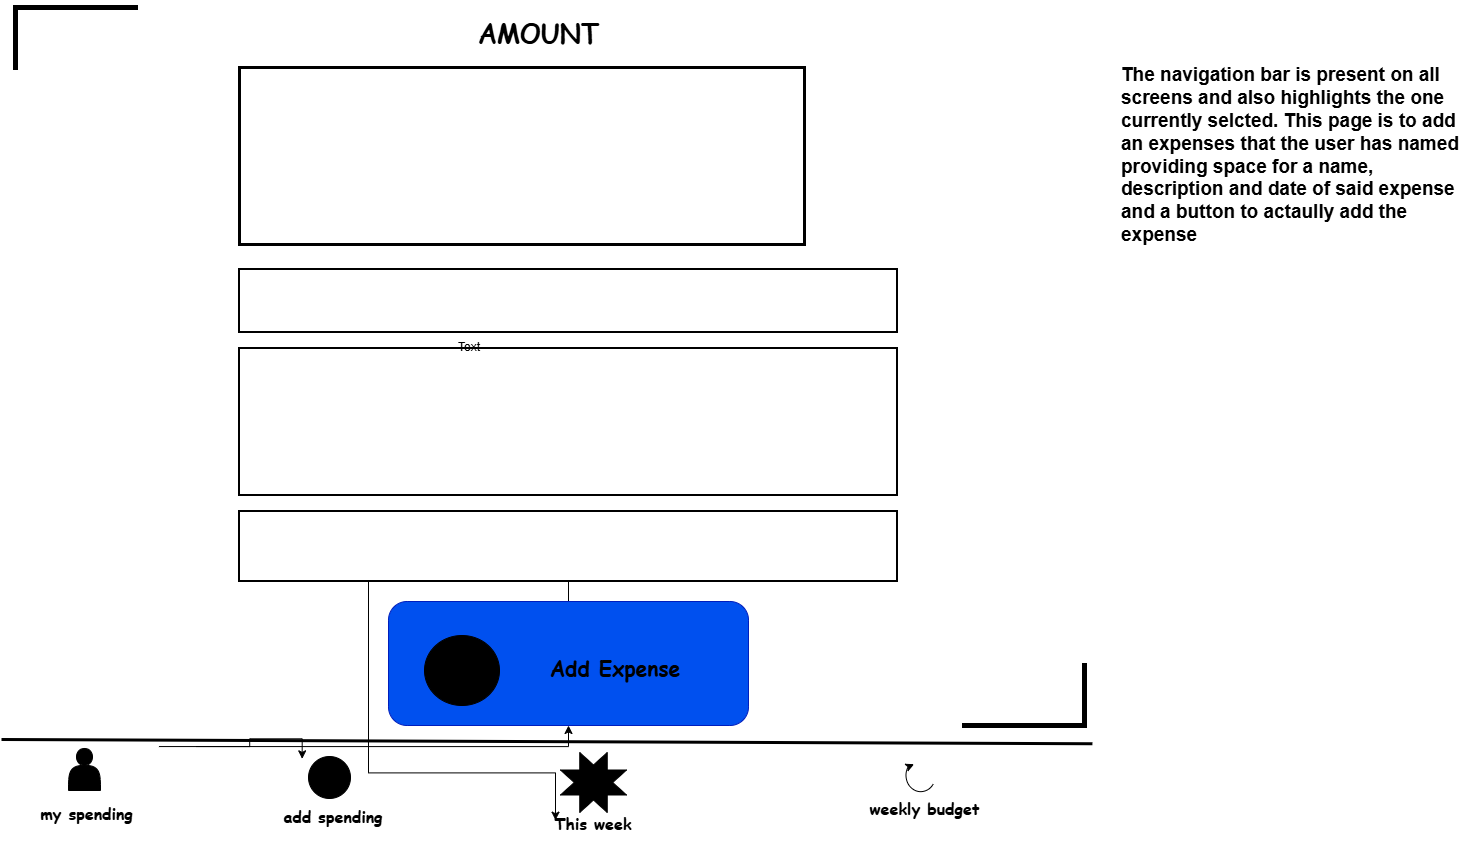

The diagram above was exported from draw.io. Its source (the exported page's mxGraphModel, read from the mxfile embedded in the PNG):
<mxGraphModel dx="1717" dy="935" grid="0" gridSize="10" guides="1" tooltips="1" connect="1" arrows="1" fold="1" page="1" pageScale="1" pageWidth="1100" pageHeight="850" background="light-dark(#FFFFFF,#FFFFFF)" math="0" shadow="0">
  <root>
    <mxCell id="0" />
    <mxCell id="1" parent="0" />
    <mxCell id="sXw_VMfzES1QfkqYcg3b-1" parent="1" style="text;html=1;whiteSpace=wrap;strokeColor=none;fillColor=none;align=center;verticalAlign=middle;rounded=0;" value="Text" vertex="1">
      <mxGeometry height="30" width="60" x="443" y="341" as="geometry" />
    </mxCell>
    <mxCell id="sXw_VMfzES1QfkqYcg3b-2" parent="1" style="text;html=1;whiteSpace=wrap;strokeColor=none;fillColor=none;align=center;verticalAlign=middle;rounded=0;fontColor=light-dark(#000000,#0000CC);" value="&lt;b&gt;&lt;font style=&quot;font-size: 26px;&quot; face=&quot;Comic Sans MS&quot;&gt;AMOUNT&lt;/font&gt;&lt;/b&gt;" vertex="1">
      <mxGeometry height="63" width="235" x="425" y="9" as="geometry" />
    </mxCell>
    <mxCell id="sXw_VMfzES1QfkqYcg3b-3" parent="1" style="text;html=1;whiteSpace=wrap;strokeColor=light-dark(#000000,#999999);fillColor=none;align=center;verticalAlign=middle;rounded=0;fontColor=light-dark(#FFFFFF,#66B2FF);strokeWidth=3;" value="&lt;b&gt;&lt;font style=&quot;font-size: 59px;&quot; face=&quot;Comic Sans MS&quot;&gt;£ (amount spent)&lt;/font&gt;&lt;/b&gt;" vertex="1">
      <mxGeometry height="177" width="565" x="243" y="76" as="geometry" />
    </mxCell>
    <mxCell id="sXw_VMfzES1QfkqYcg3b-5" parent="1" style="text;html=1;whiteSpace=wrap;strokeColor=light-dark(#000000,#999999);fillColor=none;align=left;verticalAlign=middle;rounded=0;fontColor=light-dark(#FFFFFF,#66B2FF);perimeterSpacing=13;strokeWidth=2;" value="&lt;blockquote style=&quot;margin: 0px 0px 0px 40px; border-width: medium; border-style: none; border-color: currentcolor; border-image: none; padding: 0px;&quot;&gt;&lt;font style=&quot;font-size: 18px;&quot; face=&quot;Comic Sans MS&quot;&gt;&lt;b&gt;Expense name&lt;/b&gt;&lt;/font&gt;&lt;/blockquote&gt;" vertex="1">
      <mxGeometry height="63" width="658" x="243" y="278" as="geometry" />
    </mxCell>
    <mxCell id="sXw_VMfzES1QfkqYcg3b-6" parent="1" style="text;html=1;whiteSpace=wrap;strokeColor=light-dark(#000000,#999999);fillColor=none;align=left;verticalAlign=middle;rounded=0;fontColor=light-dark(#FFFFFF,#66B2FF);perimeterSpacing=13;strokeWidth=2;" value="&lt;blockquote style=&quot;margin: 0px 0px 0px 40px; border-width: medium; border-style: none; border-color: currentcolor; border-image: none; padding: 0px;&quot;&gt;&lt;span style=&quot;font-size: 18px;&quot;&gt;&lt;b&gt;&lt;font face=&quot;Comic Sans MS&quot;&gt;Description&lt;/font&gt;&lt;/b&gt;&lt;/span&gt;&lt;/blockquote&gt;&lt;blockquote style=&quot;margin: 0px 0px 0px 40px; border-width: medium; border-style: none; border-color: currentcolor; border-image: none; padding: 0px;&quot;&gt;&lt;span style=&quot;font-size: 18px;&quot;&gt;&lt;b&gt;&lt;br&gt;&lt;/b&gt;&lt;/span&gt;&lt;/blockquote&gt;" vertex="1">
      <mxGeometry height="147" width="658" x="243" y="357" as="geometry" />
    </mxCell>
    <mxCell id="sXw_VMfzES1QfkqYcg3b-7" parent="1" style="text;html=1;whiteSpace=wrap;strokeColor=light-dark(#000000,#999999);fillColor=none;align=left;verticalAlign=middle;rounded=0;fontColor=light-dark(#FFFFFF,#66B2FF);perimeterSpacing=13;strokeWidth=2;" value="&lt;blockquote style=&quot;margin: 0px 0px 0px 40px; border-width: medium; border-style: none; border-color: currentcolor; border-image: none; padding: 0px;&quot;&gt;&lt;span style=&quot;font-size: 18px;&quot;&gt;&lt;b&gt;&lt;font face=&quot;Comic Sans MS&quot;&gt;Date&lt;/font&gt;&lt;/b&gt;&lt;/span&gt;&lt;/blockquote&gt;" vertex="1">
      <mxGeometry height="70" width="658" x="243" y="520" as="geometry" />
    </mxCell>
    <mxCell id="sXw_VMfzES1QfkqYcg3b-16" edge="1" parent="1" source="sXw_VMfzES1QfkqYcg3b-8" style="edgeStyle=orthogonalEdgeStyle;rounded=0;orthogonalLoop=1;jettySize=auto;html=1;exitX=0.5;exitY=0;exitDx=0;exitDy=0;defaultLabelBackgroundColor=page;labelPadding=0 4;">
      <mxGeometry relative="1" as="geometry">
        <mxPoint x="559.0000610351562" y="828.6666870117188" as="targetPoint" />
      </mxGeometry>
    </mxCell>
    <mxCell id="sXw_VMfzES1QfkqYcg3b-8" parent="1" style="rounded=1;whiteSpace=wrap;html=1;roundedPerimeter=1;fillColor=#0050ef;fontColor=#ffffff;strokeColor=#001DBC;" value="" vertex="1">
      <mxGeometry height="124" width="360" x="392" y="610" as="geometry" />
    </mxCell>
    <mxCell id="sXw_VMfzES1QfkqYcg3b-9" parent="1" style="text;html=1;whiteSpace=wrap;strokeColor=none;fillColor=none;align=center;verticalAlign=middle;rounded=0;fontColor=light-dark(#000000,#0000CC);" value="&lt;font style=&quot;font-size: 21px;&quot; face=&quot;Comic Sans MS&quot;&gt;&lt;b&gt;Add Expense&lt;/b&gt;&lt;/font&gt;" vertex="1">
      <mxGeometry height="83" width="232" x="503" y="634" as="geometry" />
    </mxCell>
    <mxCell id="sXw_VMfzES1QfkqYcg3b-15" edge="1" parent="1" style="edgeStyle=orthogonalEdgeStyle;rounded=0;orthogonalLoop=1;jettySize=auto;html=1;exitX=0;exitY=1;exitDx=0;exitDy=0;defaultLabelBackgroundColor=page;labelPadding=0 4;" target="sXw_VMfzES1QfkqYcg3b-8">
      <mxGeometry relative="1" as="geometry">
        <mxPoint x="162.440972241606" y="755.0590277583942" as="sourcePoint" />
      </mxGeometry>
    </mxCell>
    <mxCell id="sXw_VMfzES1QfkqYcg3b-17" edge="1" parent="1" style="edgeStyle=orthogonalEdgeStyle;rounded=0;orthogonalLoop=1;jettySize=auto;html=1;exitX=1;exitY=1;exitDx=0;exitDy=0;defaultLabelBackgroundColor=page;labelPadding=0 4;">
      <mxGeometry relative="1" as="geometry">
        <mxPoint x="199.559027758394" y="755.0590277583942" as="sourcePoint" />
        <mxPoint x="305.666727701823" y="767.3334248860679" as="targetPoint" />
      </mxGeometry>
    </mxCell>
    <mxCell id="sXw_VMfzES1QfkqYcg3b-11" parent="1" style="shape=partialRectangle;whiteSpace=wrap;html=1;bottom=0;right=0;fillColor=none;fontColor=#ffffff;strokeColor=light-dark(#000000,#0000CC);strokeWidth=5;" value="" vertex="1">
      <mxGeometry height="60" width="120" x="19" y="16" as="geometry" />
    </mxCell>
    <mxCell id="sXw_VMfzES1QfkqYcg3b-13" parent="1" style="shape=partialRectangle;whiteSpace=wrap;html=1;bottom=0;right=0;fillColor=none;fontColor=#ffffff;strokeColor=light-dark(#000000,#0000CC);strokeWidth=5;rotation=-180;" value="" vertex="1">
      <mxGeometry height="60" width="120" x="968" y="674" as="geometry" />
    </mxCell>
    <mxCell id="sXw_VMfzES1QfkqYcg3b-18" parent="1" style="verticalLabelPosition=bottom;verticalAlign=top;html=1;shape=mxgraph.flowchart.or_2;perimeter=ellipsePerimeter;labelPerimeter=1;fillColor=light-dark(#000000,#0000CC);" value="" vertex="1">
      <mxGeometry height="70" width="75" x="428" y="644" as="geometry" />
    </mxCell>
    <mxCell id="sXw_VMfzES1QfkqYcg3b-19" edge="1" parent="1" style="endArrow=none;html=1;rounded=0;defaultLabelBackgroundColor=page;labelPadding=0 4;strokeWidth=3;strokeColor=light-dark(#000000,#333333);" value="">
      <mxGeometry height="50" relative="1" width="50" as="geometry">
        <mxPoint x="5" y="748" as="sourcePoint" />
        <mxPoint x="1095.91" y="752.25" as="targetPoint" />
      </mxGeometry>
    </mxCell>
    <mxCell id="sXw_VMfzES1QfkqYcg3b-20" parent="1" style="text;html=1;whiteSpace=wrap;strokeColor=none;fillColor=none;align=center;verticalAlign=middle;rounded=0;fontColor=light-dark(#000000,#060606);" value="&lt;span style=&quot;font-size: 16px;&quot;&gt;&lt;b&gt;&lt;font face=&quot;Comic Sans MS&quot;&gt;my spending&lt;/font&gt;&lt;/b&gt;&lt;/span&gt;" vertex="1">
      <mxGeometry height="48" width="121" x="30" y="799" as="geometry" />
    </mxCell>
    <mxCell id="sXw_VMfzES1QfkqYcg3b-21" parent="1" style="shape=actor;whiteSpace=wrap;html=1;strokeColor=light-dark(#000000,#999999);fillColor=light-dark(#000000,#999999);" value="" vertex="1">
      <mxGeometry height="42" width="32" x="72" y="757" as="geometry" />
    </mxCell>
    <mxCell id="sXw_VMfzES1QfkqYcg3b-22" parent="1" style="text;html=1;whiteSpace=wrap;strokeColor=none;fillColor=none;align=center;verticalAlign=middle;rounded=0;fontColor=light-dark(#000000,#CC00CC);" value="&lt;span style=&quot;font-size: 16px;&quot;&gt;&lt;b&gt;&lt;font face=&quot;Comic Sans MS&quot;&gt;add spending&lt;/font&gt;&lt;/b&gt;&lt;/span&gt;" vertex="1">
      <mxGeometry height="48" width="118" x="278" y="802" as="geometry" />
    </mxCell>
    <mxCell id="sXw_VMfzES1QfkqYcg3b-23" parent="1" style="verticalLabelPosition=bottom;verticalAlign=top;html=1;shape=mxgraph.flowchart.or_2;perimeter=ellipsePerimeter;labelPerimeter=1;fillColor=light-dark(#000000,#CC00CC);" value="" vertex="1">
      <mxGeometry height="42" width="42" x="312" y="765" as="geometry" />
    </mxCell>
    <mxCell id="sXw_VMfzES1QfkqYcg3b-24" parent="1" style="verticalLabelPosition=bottom;verticalAlign=top;html=1;shape=mxgraph.basic.8_point_star;labelPerimeter=1;fillColor=light-dark(#000000,#999999);" value="" vertex="1">
      <mxGeometry height="60" width="66" x="564" y="761" as="geometry" />
    </mxCell>
    <mxCell id="sXw_VMfzES1QfkqYcg3b-25" parent="1" style="text;html=1;whiteSpace=wrap;strokeColor=none;fillColor=none;align=center;verticalAlign=middle;rounded=0;fontColor=light-dark(#000000,#060606);" value="&lt;font style=&quot;font-size: 16px;&quot; face=&quot;Comic Sans MS&quot;&gt;&lt;b style=&quot;&quot;&gt;This week&lt;/b&gt;&lt;/font&gt;" vertex="1">
      <mxGeometry height="30" width="90" x="552" y="817" as="geometry" />
    </mxCell>
    <mxCell id="sXw_VMfzES1QfkqYcg3b-27" parent="1" style="text;html=1;whiteSpace=wrap;strokeColor=none;fillColor=none;align=center;verticalAlign=middle;rounded=0;fontColor=light-dark(#000000,#060606);" value="&lt;span style=&quot;font-size: 16px;&quot;&gt;&lt;b&gt;&lt;font face=&quot;Comic Sans MS&quot;&gt;weekly budget&lt;/font&gt;&lt;/b&gt;&lt;/span&gt;" vertex="1">
      <mxGeometry height="48" width="121" x="868" y="794" as="geometry" />
    </mxCell>
    <mxCell id="sXw_VMfzES1QfkqYcg3b-28" parent="1" style="shape=mxgraph.basic.arc;html=1;startAngle=0.3;endAngle=0.938700278993305;endArrow=classic;endFill=1;fillColor=light-dark(#000000,#060606);strokeColor=light-dark(#000000,#999999);" value="" vertex="1">
      <mxGeometry height="39" width="36" x="905" y="768" as="geometry" />
    </mxCell>
    <mxCell id="sXw_VMfzES1QfkqYcg3b-30" parent="1" style="text;html=1;whiteSpace=wrap;strokeColor=none;fillColor=none;align=left;verticalAlign=middle;rounded=0;fontColor=light-dark(#000000,#000000);" value="&lt;span style=&quot;font-size: 19px;&quot;&gt;&lt;b&gt;The navigation bar is present on all screens and also highlights the one currently selcted. This page is to add an expenses that the user has named providing space for a name, description and date of said expense and a button to actaully add the expense&lt;/b&gt;&lt;/span&gt;" vertex="1">
      <mxGeometry height="247" width="360" x="1123" y="40" as="geometry" />
    </mxCell>
  </root>
</mxGraphModel>